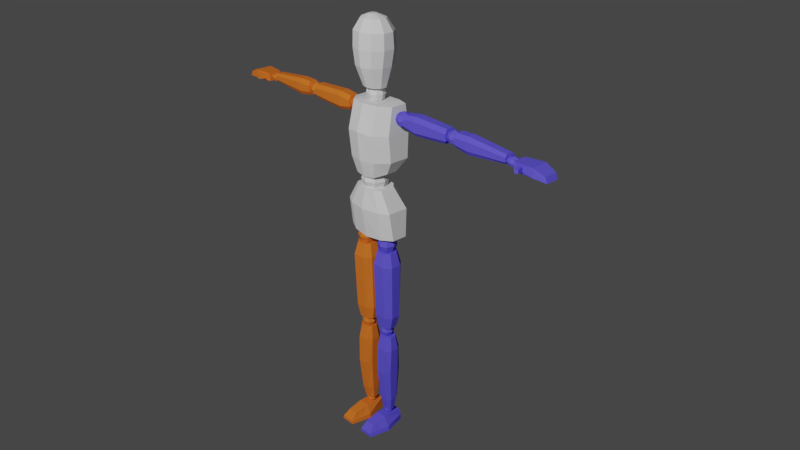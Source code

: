 # Source: Mannequin.blend  (saved by Blender 2.79.0; exported with 4.5.12 LTS)
import bpy
from mathutils import Matrix  # noqa: F401  (used for matrix-valued properties, if any)

bpy.ops.wm.read_factory_settings(use_empty=True)
scene = bpy.context.scene
scene.name = 'Scene'

# ---- collections
col_collection_1 = bpy.data.collections.new('Collection 1'); scene.collection.children.link(col_collection_1)

# ---- materials (node trees are filled in below, after node groups)
mat_bodymain = bpy.data.materials.new('BodyMain')
mat_bodymain.alpha_threshold = 0.0
mat_bodymain.roughness = 0.5
mat_bodyleft = bpy.data.materials.new('BodyLeft')
mat_bodyleft.alpha_threshold = 0.0
mat_bodyleft.roughness = 0.5
mat_bodyleft.line_color = (0.0, 0.0, 0.0, 1.0)
mat_bodyright = bpy.data.materials.new('BodyRight')
mat_bodyright.alpha_threshold = 0.0
mat_bodyright.roughness = 0.5

# ---- material node trees
mat_bodymain.use_nodes = True; mat_bodymain.node_tree.nodes.clear()
_N = mat_bodymain.node_tree.nodes; _L = mat_bodymain.node_tree.links
n0 = _N.new('ShaderNodeOutputMaterial'); n0.name = 'Material Output'; n0.location = (300, 300)
n1 = _N.new('ShaderNodeBsdfDiffuse'); n1.name = 'Diffuse BSDF'; n1.location = (10, 300)
_L.new(n1.outputs[0], n0.inputs[0])
n0.is_active_output = True
mat_bodyleft.use_nodes = True; mat_bodyleft.node_tree.nodes.clear()
_N = mat_bodyleft.node_tree.nodes; _L = mat_bodyleft.node_tree.links
n0 = _N.new('ShaderNodeOutputMaterial'); n0.name = 'Material Output'; n0.location = (300, 300)
n1 = _N.new('ShaderNodeBsdfDiffuse'); n1.name = 'Diffuse BSDF'; n1.location = (10, 300)
n1.inputs[0].default_value = (0.1187, 0.09496, 0.8, 1.0)
_L.new(n1.outputs[0], n0.inputs[0])
n0.is_active_output = True
mat_bodyright.use_nodes = True; mat_bodyright.node_tree.nodes.clear()
_N = mat_bodyright.node_tree.nodes; _L = mat_bodyright.node_tree.links
n0 = _N.new('ShaderNodeOutputMaterial'); n0.name = 'Material Output'; n0.location = (300, 300)
n1 = _N.new('ShaderNodeBsdfDiffuse'); n1.name = 'Diffuse BSDF'; n1.location = (10, 300)
n1.inputs[0].default_value = (0.8, 0.1798, 0.02468, 1.0)
_L.new(n1.outputs[0], n0.inputs[0])
n0.is_active_output = True

# ---- world
world_world = bpy.data.worlds.new('World'); scene.world = world_world
world_world.color = (0.05088, 0.05088, 0.05088)
world_world.use_sun_shadow = False
world_world.sun_shadow_jitter_overblur = 0.0
world_world.cycles.sampling_method = 'MANUAL'

# ---- cameras
cam_camera = bpy.data.cameras.new('Camera')
cam_camera.clip_end = 100.0
cam_camera.lens = 35.0
cam_camera.sensor_width = 32.0
cam_camera.sensor_height = 18.0
cam_camera.ortho_scale = 7.314
cam_camera.dof.focus_distance = 0.0

# ---- lights
light_lamp = bpy.data.lights.new('Lamp', 'POINT')
light_lamp.transmission_factor = 0.0
light_lamp.cutoff_distance = 30.0
light_lamp.energy = 2000.0
light_lamp.shadow_buffer_clip_start = 1.001
light_lamp.shadow_soft_size = 0.1
light_lamp.shadow_maximum_resolution = 0.006
light_lamp.use_absolute_resolution = True

# ---- meshes
me_cube = bpy.data.meshes.new('Cube')
me_cube.from_pydata([(0.4354, 0.1684, 6.583), (0.4354, -0.08748, 6.583), (0.558, 0.3236, 8.076), (0.558, -0.0512, 8.076), (0.5804, 0.3608, 6.876), (0.5804, -0.1133, 6.876), (0.2511, 0.2302, 6.502), (0.2511, -0.3108, 6.502), (0.3476, 0.3476, 8.104), (0.3476, -0.2887, 8.104), (0.3476, -0.38, 6.876), (0.3476, 0.4459, 6.876), (0.5804, 0.3848, 7.477), (0.5804, -0.1683, 7.477), (0.3476, 0.4515, 7.488), (0.3476, -0.447, 7.488), (0.4247, -0.3528, 5.755), (0.4407, 0.4323, 5.755), (0.4018, -0.268, 5.077), (0.2283, -0.3061, 6.216), (0.4315, 0.3552, 5.07), (0.2283, 0.2823, 6.216), (0.6653, -0.1289, 5.102), (0.6653, 0.2344, 5.1), (0.3751, 0.1473, 6.216), (0.3751, -0.2042, 6.216), (0.6444, 0.2735, 5.755), (0.6444, -0.2205, 5.755), (0.866, 0.06319, 7.654), (0.8357, 0.04834, 7.97), (0.866, 0.2751, 7.654), (0.8357, 0.2302, 7.97), (1.948, 0.06837, 7.651), (1.997, 0.05438, 7.973), (1.948, 0.268, 7.651), (1.997, 0.2257, 7.973), (0.8307, -0.00353, 7.735), (0.8307, -0.01591, 7.881), (0.8307, 0.3048, 7.88), (0.8307, 0.3195, 7.735), (2.01, 0.296, 7.88), (2.01, 0.3098, 7.735), (2.01, -0.006163, 7.881), (2.01, 0.005503, 7.735), (1.156, 0.2857, 7.599), (1.147, 0.2369, 8.013), (1.156, 0.0554, 7.599), (1.147, 0.03926, 8.013), (1.147, -0.01712, 7.681), (1.147, -0.03058, 7.922), (1.147, 0.334, 7.681), (1.147, 0.3181, 7.922), (2.24, 0.07031, 7.654), (2.26, 0.05664, 7.97), (2.24, 0.2653, 7.654), (2.26, 0.224, 7.97), (3.46, 0.07866, 7.686), (3.488, 0.06637, 7.889), (3.46, 0.2539, 7.686), (3.488, 0.2168, 7.889), (2.222, 0.008888, 7.735), (2.222, -0.00251, 7.881), (2.222, 0.2927, 7.88), (2.222, 0.3062, 7.735), (3.503, 0.2785, 7.83), (3.503, 0.2907, 7.739), (3.503, 0.01322, 7.83), (3.503, 0.02346, 7.739), (2.575, 0.2751, 7.599), (2.565, 0.2302, 7.98), (2.575, 0.06319, 7.599), (2.565, 0.04834, 7.98), (2.565, -0.00353, 7.695), (2.565, -0.01591, 7.89), (2.565, 0.3195, 7.695), (2.565, 0.3048, 7.889), (3.809, -0.003715, 7.703), (3.809, -0.002925, 7.8), (3.721, 0.3046, 7.658), (3.721, 0.3046, 7.844), (4.486, -0.0001202, 7.635), (4.433, -0.0001202, 7.752), (4.486, 0.3046, 7.635), (4.433, 0.3046, 7.752), (4.205, 0.3515, 7.666), (4.171, 0.3515, 7.859), (3.96, -0.04333, 7.71), (3.953, -0.04409, 7.814), (3.721, -0.0001202, 7.658), (3.721, -0.0001202, 7.844), (4.171, -0.04699, 7.859), (4.205, -0.04699, 7.666), (3.896, -0.1967, 7.717), (3.896, -0.1961, 7.789), (3.967, -0.1833, 7.799), (3.971, -0.181, 7.722), (0.2083, -0.1754, 2.767), (0.2192, -0.1962, 4.733), (0.2083, 0.1754, 2.767), (0.2192, 0.1962, 4.733), (0.407, -0.1754, 2.767), (0.4241, -0.1962, 4.72), (0.407, 0.1754, 2.767), (0.4241, 0.1962, 4.72), (0.09872, 0.08107, 2.767), (0.09872, -0.08034, 2.767), (0.1248, -0.08989, 4.733), (0.1248, 0.09062, 4.733), (0.5068, -0.08034, 2.767), (0.5068, 0.08107, 2.767), (0.5249, 0.09062, 4.72), (0.5249, -0.08989, 4.72), (0.1741, -0.2242, 3.089), (0.182, -0.2683, 4.418), (0.182, 0.2683, 4.418), (0.1741, 0.2408, 3.089), (0.4744, 0.2683, 4.401), (0.4553, 0.2408, 3.08), (0.4744, -0.2683, 4.401), (0.4553, -0.2242, 3.08), (0.6104, 0.1238, 4.401), (0.5873, 0.1141, 3.08), (0.6104, -0.1231, 4.401), (0.5873, -0.09976, 3.08), (0.05298, -0.1231, 4.418), (0.03844, -0.09976, 3.089), (0.05298, 0.1238, 4.418), (0.03844, 0.1141, 3.089), (0.2498, -0.07718, 0.4228), (0.2281, -0.1491, 2.529), (0.2498, 0.1291, 0.4228), (0.2281, 0.1492, 2.529), (0.3733, -0.07718, 0.4118), (0.4116, -0.1491, 2.515), (0.3733, 0.1291, 0.4118), (0.4116, 0.1492, 2.515), (0.1687, 0.07367, 0.4301), (0.1687, -0.02126, 0.4301), (0.1435, -0.0683, 2.529), (0.1435, 0.06895, 2.529), (0.4354, -0.02126, 0.4063), (0.4354, 0.07367, 0.4063), (0.5019, 0.06895, 2.515), (0.5019, -0.0683, 2.515), (0.2282, -0.1525, 0.7516), (0.2102, -0.2123, 2.189), (0.2102, 0.2296, 2.189), (0.2282, 0.2068, 0.7516), (0.438, 0.2296, 2.17), (0.4037, 0.2068, 0.7422), (0.438, -0.2123, 2.17), (0.4037, -0.1525, 0.7422), (0.544, 0.1106, 2.17), (0.4862, 0.109, 0.7422), (0.544, -0.0927, 2.17), (0.4862, -0.05632, 0.7422), (0.1097, -0.0927, 2.189), (0.1434, -0.05632, 0.7516), (0.1097, 0.1106, 2.189), (0.1434, 0.109, 0.7516), (0.2183, -0.2347, 1.545), (0.2183, 0.2567, 1.545), (0.4227, 0.2567, 1.531), (0.4227, -0.2347, 1.531), (0.5181, 0.1238, 1.531), (0.5181, -0.1023, 1.531), (0.1248, -0.1023, 1.545), (0.1248, 0.1238, 1.545), (0.1569, -0.7373, 0.005006), (0.186, -0.5861, 0.2222), (0.1737, 0.257, 0.005006), (0.186, 0.257, 0.2798), (0.5007, -0.7373, 0.005006), (0.4393, -0.5861, 0.2222), (0.4887, 0.257, 0.005006), (0.4393, 0.257, 0.2798), (0.1674, -0.7373, 0.08482), (0.1833, 0.257, 0.1424), (0.4818, 0.257, 0.1424), (0.4795, -0.7373, 0.08482), (0.04336, -0.2444, 0.005006), (0.186, -0.2269, 0.3055), (0.6179, -0.2444, 0.005006), (0.4393, -0.2269, 0.3055), (0.5938, -0.2444, 0.1134), (0.06085, -0.2444, 0.1134), (2.029, 0.05538, 7.73), (2.029, 0.05538, 7.908), (2.029, 0.233, 7.73), (2.029, 0.233, 7.908), (2.207, 0.05538, 7.73), (2.207, 0.05538, 7.908), (2.207, 0.233, 7.73), (2.207, 0.233, 7.908), (2.009, 0.1442, 7.71), (2.009, 0.03542, 7.819), (2.009, 0.1442, 7.928), (2.009, 0.253, 7.819), (2.118, 0.253, 7.71), (2.118, 0.253, 7.928), (2.227, 0.253, 7.819), (2.227, 0.1442, 7.71), (2.227, 0.1442, 7.928), (2.227, 0.03542, 7.819), (2.118, 0.03542, 7.71), (2.118, 0.03542, 7.928), (2.118, 0.1442, 7.973), (2.118, 0.1442, 7.665), (2.118, -0.00965, 7.819), (2.272, 0.1442, 7.819), (2.118, 0.2981, 7.819), (1.964, 0.1442, 7.819), (3.518, 0.07103, 7.697), (3.518, 0.07103, 7.817), (3.518, 0.2174, 7.697), (3.518, 0.2174, 7.817), (3.7, 0.07103, 7.697), (3.7, 0.07103, 7.817), (3.7, 0.2174, 7.697), (3.7, 0.2174, 7.817), (3.497, 0.1442, 7.683), (3.497, 0.05458, 7.757), (3.497, 0.1442, 7.83), (3.497, 0.2338, 7.757), (3.609, 0.2338, 7.683), (3.609, 0.2338, 7.83), (3.721, 0.2338, 7.757), (3.721, 0.1442, 7.683), (3.721, 0.1442, 7.83), (3.721, 0.05458, 7.757), (3.609, 0.05458, 7.683), (3.609, 0.05458, 7.83), (3.609, 0.1442, 7.861), (3.609, 0.1442, 7.653), (3.609, 0.01746, 7.757), (3.767, 0.1442, 7.757), (3.609, 0.271, 7.757), (3.451, 0.1442, 7.757), (0.601, 0.04198, 7.714), (0.601, 0.04198, 7.918), (0.601, 0.2464, 7.714), (0.601, 0.2464, 7.918), (0.8054, 0.04198, 7.714), (0.8054, 0.04198, 7.918), (0.8054, 0.2464, 7.714), (0.8054, 0.2464, 7.918), (0.578, 0.1442, 7.691), (0.578, 0.01901, 7.816), (0.578, 0.1442, 7.941), (0.578, 0.2694, 7.816), (0.7032, 0.2694, 7.691), (0.7032, 0.2694, 7.941), (0.8284, 0.2694, 7.816), (0.8284, 0.1442, 7.691), (0.8284, 0.1442, 7.941), (0.8284, 0.01901, 7.816), (0.7032, 0.01901, 7.691), (0.7032, 0.01901, 7.941), (0.7032, 0.1442, 7.993), (0.7032, 0.1442, 7.639), (0.7032, -0.03285, 7.816), (0.8803, 0.1442, 7.816), (0.7032, 0.3213, 7.816), (0.5261, 0.1442, 7.816), (0.1922, -0.12, 4.754), (0.1922, -0.12, 5.01), (0.1922, 0.1355, 4.754), (0.1922, 0.1355, 5.01), (0.4476, -0.12, 4.754), (0.4476, -0.12, 5.01), (0.4476, 0.1355, 4.754), (0.4476, 0.1355, 5.01), (0.1635, 0.007744, 4.726), (0.1635, -0.1487, 4.882), (0.1635, 0.007744, 5.039), (0.1635, 0.1642, 4.882), (0.3199, 0.1642, 4.726), (0.3199, 0.1642, 5.039), (0.4763, 0.1642, 4.882), (0.4763, 0.007744, 4.726), (0.4763, 0.007744, 5.039), (0.4763, -0.1487, 4.882), (0.3199, -0.1487, 4.726), (0.3199, -0.1487, 5.039), (0.3199, 0.007744, 5.103), (0.3199, 0.007744, 4.661), (0.3199, -0.2135, 4.882), (0.5411, 0.007744, 4.882), (0.3199, 0.229, 4.882), (0.09869, 0.007744, 4.882), (0.2072, -0.09877, 2.543), (0.2072, -0.09877, 2.735), (0.2072, 0.09353, 2.543), (0.2072, 0.09353, 2.735), (0.3995, -0.09877, 2.543), (0.3995, -0.09877, 2.735), (0.3995, 0.09353, 2.543), (0.3995, 0.09353, 2.735), (0.1856, -0.002621, 2.521), (0.1856, -0.1204, 2.639), (0.1856, -0.002621, 2.757), (0.1856, 0.1151, 2.639), (0.3033, 0.1151, 2.521), (0.3033, 0.1151, 2.757), (0.4211, 0.1151, 2.639), (0.4211, -0.002621, 2.521), (0.4211, -0.002621, 2.757), (0.4211, -0.1204, 2.639), (0.3033, -0.1204, 2.521), (0.3033, -0.1204, 2.757), (0.3033, -0.002621, 2.806), (0.3033, -0.002621, 2.472), (0.3033, -0.1692, 2.639), (0.4699, -0.002621, 2.639), (0.3033, 0.1639, 2.639), (0.1368, -0.002621, 2.639), (0.2376, -0.0354, 0.2867), (0.2376, -0.0354, 0.4181), (0.2376, 0.09607, 0.2867), (0.2376, 0.09607, 0.4181), (0.3691, -0.0354, 0.2867), (0.3691, -0.0354, 0.4181), (0.3691, 0.09607, 0.2867), (0.3691, 0.09607, 0.4181), (0.2228, 0.03034, 0.2719), (0.2228, -0.05017, 0.3524), (0.2228, 0.03034, 0.4329), (0.2228, 0.1108, 0.3524), (0.3033, 0.1108, 0.2719), (0.3033, 0.1108, 0.4329), (0.3838, 0.1108, 0.3524), (0.3838, 0.03034, 0.2719), (0.3838, 0.03034, 0.4329), (0.3838, -0.05017, 0.3524), (0.3033, -0.05017, 0.2719), (0.3033, -0.05017, 0.4329), (0.3033, 0.03034, 0.4663), (0.3033, 0.03034, 0.2386), (0.3033, -0.08352, 0.3524), (0.4172, 0.03034, 0.3524), (0.3033, 0.1442, 0.3524), (0.1895, 0.03034, 0.3524), (0.1644, 0.01845, 8.392), (0.1644, 0.01845, 8.106), (0.1644, 0.1507, 8.249), (0.1772, -0.2049, 6.177), (0.1772, -0.2049, 6.532), (0.1772, 0.1496, 6.177), (0.1772, 0.1496, 6.532), (0.1433, 0.1265, 8.366), (0.1433, 0.1265, 8.132), (0.1433, -0.08956, 8.366), (0.2171, 0.1894, 6.355), (0.2171, -0.02766, 6.137), (0.2171, -0.02766, 6.572), (0.2171, -0.2447, 6.355), (0.307, -0.02766, 6.355), (0.1433, -0.08956, 8.132), (0.1644, -0.1138, 8.249), (0.212, 0.01845, 8.249), (0.1601, -0.1897, 8.399), (0.259, -0.07637, 8.399), (0.259, 0.06377, 8.399), (0.1601, 0.1771, 8.399), (0.2447, -0.3217, 8.846), (0.3705, -0.1274, 8.846), (0.3705, 0.1128, 8.846), (0.2447, 0.3072, 8.846), (0.2775, -0.3474, 9.215), (0.4258, -0.1327, 9.215), (0.4258, 0.1327, 9.215), (0.2775, 0.3474, 9.215), (0.2775, -0.3327, 9.56), (0.4258, -0.1364, 9.56), (0.4258, 0.1062, 9.56), (0.2775, 0.3025, 9.56), (0.1735, -0.2243, 9.808), (0.2787, -0.09813, 9.808), (0.2787, 0.05781, 9.808), (0.1735, 0.184, 9.808), (0.06447, -0.09978, 9.886), (0.08791, -0.06069, 9.886), (0.08791, -0.01238, 9.886), (0.06447, 0.0267, 9.886), (0.1001, -0.4908, 0.005006), (0.4393, -0.4065, 0.2639), (0.5367, -0.4908, 0.09909), (0.186, -0.4065, 0.2639), (0.5593, -0.4908, 0.005006), (0.1141, -0.4908, 0.09909), (-0.4354, 0.1684, 6.583), (-0.4354, -0.08748, 6.583), (-0.558, 0.3236, 8.076), (-0.558, -0.0512, 8.076), (0.0, 0.2387, 6.485), (0.0, -0.3527, 6.485), (0.0, 0.3527, 8.101), (0.0, -0.3527, 8.101), (-0.5804, 0.3608, 6.876), (-0.5804, -0.1133, 6.876), (0.0, 0.4624, 6.876), (0.0, -0.4624, 6.876), (-0.2511, 0.2302, 6.502), (-0.2511, -0.3108, 6.502), (-0.3476, 0.3476, 8.104), (-0.3476, -0.2887, 8.104), (-0.3476, -0.38, 6.876), (-0.3476, 0.4459, 6.876), (-0.5804, 0.3848, 7.477), (-0.5804, -0.1683, 7.477), (0.0, 0.4838, 7.521), (0.0, -0.5201, 7.521), (-0.3476, 0.4515, 7.488), (-0.3476, -0.447, 7.488), (0.0, 0.4783, 5.755), (0.0, -0.4389, 5.755), (-0.4247, -0.3528, 5.755), (-0.4407, 0.4323, 5.755), (-0.4018, -0.268, 5.077), (-0.2283, -0.3061, 6.216), (-0.4315, 0.3552, 5.07), (-0.2283, 0.2823, 6.216), (0.0, 0.3944, 5.058), (0.0, 0.312, 6.216), (0.0, -0.3232, 5.054), (0.0, -0.3407, 6.216), (-0.6653, -0.1289, 5.102), (-0.6653, 0.2344, 5.1), (-0.3751, 0.1473, 6.216), (-0.3751, -0.2042, 6.216), (-0.6444, 0.2735, 5.755), (-0.6444, -0.2205, 5.755), (0.0, 0.1473, 6.216), (0.0, -0.2042, 6.216), (0.0, 0.2344, 4.977), (0.0, -0.1607, 4.977), (-0.866, 0.06319, 7.654), (-0.8357, 0.04834, 7.97), (-0.866, 0.2751, 7.654), (-0.8357, 0.2302, 7.97), (-1.948, 0.06837, 7.651), (-1.997, 0.05438, 7.973), (-1.948, 0.268, 7.651), (-1.997, 0.2257, 7.973), (-0.8307, -0.00353, 7.735), (-0.8307, -0.01591, 7.881), (-0.8307, 0.3048, 7.88), (-0.8307, 0.3195, 7.735), (-2.01, 0.296, 7.88), (-2.01, 0.3098, 7.735), (-2.01, -0.006163, 7.881), (-2.01, 0.005503, 7.735), (-1.156, 0.2857, 7.599), (-1.147, 0.2369, 8.013), (-1.156, 0.0554, 7.599), (-1.147, 0.03926, 8.013), (-1.147, -0.01712, 7.681), (-1.147, -0.03058, 7.922), (-1.147, 0.334, 7.681), (-1.147, 0.3181, 7.922), (-2.24, 0.07031, 7.654), (-2.26, 0.05664, 7.97), (-2.24, 0.2653, 7.654), (-2.26, 0.224, 7.97), (-3.46, 0.07866, 7.686), (-3.488, 0.06637, 7.889), (-3.46, 0.2539, 7.686), (-3.488, 0.2168, 7.889), (-2.222, 0.008888, 7.735), (-2.222, -0.00251, 7.881), (-2.222, 0.2927, 7.88), (-2.222, 0.3062, 7.735), (-3.503, 0.2785, 7.83), (-3.503, 0.2907, 7.739), (-3.503, 0.01322, 7.83), (-3.503, 0.02346, 7.739), (-2.575, 0.2751, 7.599), (-2.565, 0.2302, 7.98), (-2.575, 0.06319, 7.599), (-2.565, 0.04834, 7.98), (-2.565, -0.00353, 7.695), (-2.565, -0.01591, 7.89), (-2.565, 0.3195, 7.695), (-2.565, 0.3048, 7.889), (-3.809, -0.003715, 7.703), (-3.809, -0.002925, 7.8), (-3.721, 0.3046, 7.658), (-3.721, 0.3046, 7.844), (-4.486, -0.0001202, 7.635), (-4.433, -0.0001202, 7.752), (-4.486, 0.3046, 7.635), (-4.433, 0.3046, 7.752), (-4.205, 0.3515, 7.666), (-4.171, 0.3515, 7.859), (-3.96, -0.04333, 7.71), (-3.953, -0.04409, 7.814), (-3.721, -0.0001202, 7.658), (-3.721, -0.0001202, 7.844), (-4.171, -0.04699, 7.859), (-4.205, -0.04699, 7.666), (-3.896, -0.1967, 7.717), (-3.896, -0.1961, 7.789), (-3.967, -0.1833, 7.799), (-3.971, -0.181, 7.722), (-0.2083, -0.1754, 2.767), (-0.2192, -0.1962, 4.733), (-0.2083, 0.1754, 2.767), (-0.2192, 0.1962, 4.733), (-0.407, -0.1754, 2.767), (-0.4241, -0.1962, 4.72), (-0.407, 0.1754, 2.767), (-0.4241, 0.1962, 4.72), (-0.09872, 0.08107, 2.767), (-0.09872, -0.08034, 2.767), (-0.1248, -0.08989, 4.733), (-0.1248, 0.09062, 4.733), (-0.5068, -0.08034, 2.767), (-0.5068, 0.08107, 2.767), (-0.5249, 0.09062, 4.72), (-0.5249, -0.08989, 4.72), (-0.1741, -0.2242, 3.089), (-0.182, -0.2683, 4.418), (-0.182, 0.2683, 4.418), (-0.1741, 0.2408, 3.089), (-0.4744, 0.2683, 4.401), (-0.4553, 0.2408, 3.08), (-0.4744, -0.2683, 4.401), (-0.4553, -0.2242, 3.08), (-0.6104, 0.1238, 4.401), (-0.5873, 0.1141, 3.08), (-0.6104, -0.1231, 4.401), (-0.5873, -0.09976, 3.08), (-0.05298, -0.1231, 4.418), (-0.03844, -0.09976, 3.089), (-0.05298, 0.1238, 4.418), (-0.03844, 0.1141, 3.089), (-0.2498, -0.07718, 0.4228), (-0.2281, -0.1491, 2.529), (-0.2498, 0.1291, 0.4228), (-0.2281, 0.1492, 2.529), (-0.3733, -0.07718, 0.4118), (-0.4116, -0.1491, 2.515), (-0.3733, 0.1291, 0.4118), (-0.4116, 0.1492, 2.515), (-0.1687, 0.07367, 0.4301), (-0.1687, -0.02126, 0.4301), (-0.1435, -0.0683, 2.529), (-0.1435, 0.06895, 2.529), (-0.4354, -0.02126, 0.4063), (-0.4354, 0.07367, 0.4063), (-0.5019, 0.06895, 2.515), (-0.5019, -0.0683, 2.515), (-0.2282, -0.1525, 0.7516), (-0.2102, -0.2123, 2.189), (-0.2102, 0.2296, 2.189), (-0.2282, 0.2068, 0.7516), (-0.438, 0.2296, 2.17), (-0.4037, 0.2068, 0.7422), (-0.438, -0.2123, 2.17), (-0.4037, -0.1525, 0.7422), (-0.544, 0.1106, 2.17), (-0.4862, 0.109, 0.7422), (-0.544, -0.0927, 2.17), (-0.4862, -0.05632, 0.7422), (-0.1097, -0.0927, 2.189), (-0.1434, -0.05632, 0.7516), (-0.1097, 0.1106, 2.189), (-0.1434, 0.109, 0.7516), (-0.2183, -0.2347, 1.545), (-0.2183, 0.2567, 1.545), (-0.4227, 0.2567, 1.531), (-0.4227, -0.2347, 1.531), (-0.5181, 0.1238, 1.531), (-0.5181, -0.1023, 1.531), (-0.1248, -0.1023, 1.545), (-0.1248, 0.1238, 1.545), (-0.1569, -0.7373, 0.005006), (-0.186, -0.5861, 0.2222), (-0.1737, 0.257, 0.005006), (-0.186, 0.257, 0.2798), (-0.5007, -0.7373, 0.005006), (-0.4393, -0.5861, 0.2222), (-0.4887, 0.257, 0.005006), (-0.4393, 0.257, 0.2798), (-0.1674, -0.7373, 0.08482), (-0.1833, 0.257, 0.1424), (-0.4818, 0.257, 0.1424), (-0.4795, -0.7373, 0.08482), (-0.04336, -0.2444, 0.005006), (-0.186, -0.2269, 0.3055), (-0.6179, -0.2444, 0.005006), (-0.4393, -0.2269, 0.3055), (-0.5938, -0.2444, 0.1134), (-0.06085, -0.2444, 0.1134), (-2.029, 0.05538, 7.73), (-2.029, 0.05538, 7.908), (-2.029, 0.233, 7.73), (-2.029, 0.233, 7.908), (-2.207, 0.05538, 7.73), (-2.207, 0.05538, 7.908), (-2.207, 0.233, 7.73), (-2.207, 0.233, 7.908), (-2.009, 0.1442, 7.71), (-2.009, 0.03542, 7.819), (-2.009, 0.1442, 7.928), (-2.009, 0.253, 7.819), (-2.118, 0.253, 7.71), (-2.118, 0.253, 7.928), (-2.227, 0.253, 7.819), (-2.227, 0.1442, 7.71), (-2.227, 0.1442, 7.928), (-2.227, 0.03542, 7.819), (-2.118, 0.03542, 7.71), (-2.118, 0.03542, 7.928), (-2.118, 0.1442, 7.973), (-2.118, 0.1442, 7.665), (-2.118, -0.00965, 7.819), (-2.272, 0.1442, 7.819), (-2.118, 0.2981, 7.819), (-1.964, 0.1442, 7.819), (-3.518, 0.07103, 7.697), (-3.518, 0.07103, 7.817), (-3.518, 0.2174, 7.697), (-3.518, 0.2174, 7.817), (-3.7, 0.07103, 7.697), (-3.7, 0.07103, 7.817), (-3.7, 0.2174, 7.697), (-3.7, 0.2174, 7.817), (-3.497, 0.1442, 7.683), (-3.497, 0.05458, 7.757), (-3.497, 0.1442, 7.83), (-3.497, 0.2338, 7.757), (-3.609, 0.2338, 7.683), (-3.609, 0.2338, 7.83), (-3.721, 0.2338, 7.757), (-3.721, 0.1442, 7.683), (-3.721, 0.1442, 7.83), (-3.721, 0.05458, 7.757), (-3.609, 0.05458, 7.683), (-3.609, 0.05458, 7.83), (-3.609, 0.1442, 7.861), (-3.609, 0.1442, 7.653), (-3.609, 0.01746, 7.757), (-3.767, 0.1442, 7.757), (-3.609, 0.271, 7.757), (-3.451, 0.1442, 7.757), (-0.601, 0.04198, 7.714), (-0.601, 0.04198, 7.918), (-0.601, 0.2464, 7.714), (-0.601, 0.2464, 7.918), (-0.8054, 0.04198, 7.714), (-0.8054, 0.04198, 7.918), (-0.8054, 0.2464, 7.714), (-0.8054, 0.2464, 7.918), (-0.578, 0.1442, 7.691), (-0.578, 0.01901, 7.816), (-0.578, 0.1442, 7.941), (-0.578, 0.2694, 7.816), (-0.7032, 0.2694, 7.691), (-0.7032, 0.2694, 7.941), (-0.8284, 0.2694, 7.816), (-0.8284, 0.1442, 7.691), (-0.8284, 0.1442, 7.941), (-0.8284, 0.01901, 7.816), (-0.7032, 0.01901, 7.691), (-0.7032, 0.01901, 7.941), (-0.7032, 0.1442, 7.993), (-0.7032, 0.1442, 7.639), (-0.7032, -0.03285, 7.816), (-0.8803, 0.1442, 7.816), (-0.7032, 0.3213, 7.816), (-0.5261, 0.1442, 7.816), (-0.1922, -0.12, 4.754), (-0.1922, -0.12, 5.01), (-0.1922, 0.1355, 4.754), (-0.1922, 0.1355, 5.01), (-0.4476, -0.12, 4.754), (-0.4476, -0.12, 5.01), (-0.4476, 0.1355, 4.754), (-0.4476, 0.1355, 5.01), (-0.1635, 0.007744, 4.726), (-0.1635, -0.1487, 4.882), (-0.1635, 0.007744, 5.039), (-0.1635, 0.1642, 4.882), (-0.3199, 0.1642, 4.726), (-0.3199, 0.1642, 5.039), (-0.4763, 0.1642, 4.882), (-0.4763, 0.007744, 4.726), (-0.4763, 0.007744, 5.039), (-0.4763, -0.1487, 4.882), (-0.3199, -0.1487, 4.726), (-0.3199, -0.1487, 5.039), (-0.3199, 0.007744, 5.103), (-0.3199, 0.007744, 4.661), (-0.3199, -0.2135, 4.882), (-0.5411, 0.007744, 4.882), (-0.3199, 0.229, 4.882), (-0.09869, 0.007744, 4.882), (-0.2072, -0.09877, 2.543), (-0.2072, -0.09877, 2.735), (-0.2072, 0.09353, 2.543), (-0.2072, 0.09353, 2.735), (-0.3995, -0.09877, 2.543), (-0.3995, -0.09877, 2.735), (-0.3995, 0.09353, 2.543), (-0.3995, 0.09353, 2.735), (-0.1856, -0.002621, 2.521), (-0.1856, -0.1204, 2.639), (-0.1856, -0.002621, 2.757), (-0.1856, 0.1151, 2.639), (-0.3033, 0.1151, 2.521), (-0.3033, 0.1151, 2.757), (-0.4211, 0.1151, 2.639), (-0.4211, -0.002621, 2.521), (-0.4211, -0.002621, 2.757), (-0.4211, -0.1204, 2.639), (-0.3033, -0.1204, 2.521), (-0.3033, -0.1204, 2.757), (-0.3033, -0.002621, 2.806), (-0.3033, -0.002621, 2.472), (-0.3033, -0.1692, 2.639), (-0.4699, -0.002621, 2.639), (-0.3033, 0.1639, 2.639), (-0.1368, -0.002621, 2.639), (-0.2376, -0.0354, 0.2867), (-0.2376, -0.0354, 0.4181), (-0.2376, 0.09607, 0.2867), (-0.2376, 0.09607, 0.4181), (-0.3691, -0.0354, 0.2867), (-0.3691, -0.0354, 0.4181), (-0.3691, 0.09607, 0.2867), (-0.3691, 0.09607, 0.4181), (-0.2228, 0.03034, 0.2719), (-0.2228, -0.05017, 0.3524), (-0.2228, 0.03034, 0.4329), (-0.2228, 0.1108, 0.3524), (-0.3033, 0.1108, 0.2719), (-0.3033, 0.1108, 0.4329), (-0.3838, 0.1108, 0.3524), (-0.3838, 0.03034, 0.2719), (-0.3838, 0.03034, 0.4329), (-0.3838, -0.05017, 0.3524), (-0.3033, -0.05017, 0.2719), (-0.3033, -0.05017, 0.4329), (-0.3033, 0.03034, 0.4663), (-0.3033, 0.03034, 0.2386), (-0.3033, -0.08352, 0.3524), (-0.4172, 0.03034, 0.3524), (-0.3033, 0.1442, 0.3524), (-0.1895, 0.03034, 0.3524), (-0.1644, 0.01845, 8.392), (-0.1644, 0.01845, 8.106), (-0.1644, 0.1507, 8.249), (0.0, 0.1507, 8.392), (-0.1772, -0.2049, 6.177), (-0.1772, -0.2049, 6.532), (-0.1772, 0.1496, 6.177), (-0.1772, 0.1496, 6.532), (0.0, 0.1507, 8.106), (-0.1433, 0.1265, 8.366), (-0.1433, 0.1265, 8.132), (-0.1433, -0.08956, 8.366), (0.0, 0.1894, 6.137), (0.0, 0.1894, 6.572), (-0.2171, 0.1894, 6.355), (-0.2171, -0.02766, 6.137), (-0.2171, -0.02766, 6.572), (-0.2171, -0.2447, 6.355), (0.0, -0.2447, 6.137), (0.0, -0.2447, 6.572), (0.0, -0.02766, 6.662), (0.0, -0.02766, 6.048), (0.0, -0.3347, 6.355), (-0.307, -0.02766, 6.355), (0.0, 0.2793, 6.355), (-0.1433, -0.08956, 8.132), (-0.1644, -0.1138, 8.249), (0.0, -0.1138, 8.106), (0.0, -0.1138, 8.392), (0.0, 0.01845, 8.452), (0.0, 0.01845, 8.047), (0.0, -0.1686, 8.249), (-0.212, 0.01845, 8.249), (0.0, 0.2055, 8.249), (0.0, 0.2204, 8.399), (0.0, -0.233, 8.399), (-0.1601, -0.1897, 8.399), (-0.259, -0.07637, 8.399), (-0.259, 0.06377, 8.399), (-0.1601, 0.1771, 8.399), (0.0, 0.3814, 8.846), (0.0, -0.3959, 8.846), (-0.2447, -0.3217, 8.846), (-0.3705, -0.1274, 8.846), (-0.3705, 0.1128, 8.846), (-0.2447, 0.3072, 8.846), (0.0, 0.4295, 9.215), (0.0, -0.4295, 9.215), (-0.2775, -0.3474, 9.215), (-0.4258, -0.1327, 9.215), (-0.4258, 0.1327, 9.215), (-0.2775, 0.3474, 9.215), (0.0, 0.3774, 9.56), (0.0, -0.4077, 9.56), (-0.2775, -0.3327, 9.56), (-0.4258, -0.1364, 9.56), (-0.4258, 0.1062, 9.56), (-0.2775, 0.3025, 9.56), (0.0, 0.2322, 9.808), (0.0, -0.2725, 9.808), (-0.1735, -0.2243, 9.808), (-0.2787, -0.09813, 9.808), (-0.2787, 0.05781, 9.808), (-0.1735, 0.184, 9.808), (0.0, 0.05, 9.886), (0.0, -0.1231, 9.886), (-0.06447, -0.09978, 9.886), (-0.08791, -0.06069, 9.886), (-0.08791, -0.01238, 9.886), (-0.06447, 0.0267, 9.886), (-0.1001, -0.4908, 0.005006), (-0.4393, -0.4065, 0.2639), (-0.5367, -0.4908, 0.09909), (-0.186, -0.4065, 0.2639), (-0.5593, -0.4908, 0.005006), (-0.1141, -0.4908, 0.09909)], [], [(12, 2, 3, 13), (11, 6, 394, 400), (15, 9, 397, 411), (8, 396, 397, 9), (6, 7, 395, 394), (7, 10, 401, 395), (14, 11, 400, 410), (0, 4, 5, 1), (12, 4, 11, 14), (1, 5, 10, 7), (0, 1, 7, 6), (2, 8, 9, 3), (13, 3, 9, 15), (4, 0, 6, 11), (5, 13, 15, 10), (2, 12, 14, 8), (8, 14, 410, 396), (10, 15, 411, 401), (4, 12, 13, 5), (21, 423, 432, 24), (414, 423, 21, 17), (27, 25, 19, 16), (422, 414, 17, 20), (435, 22, 18), (22, 27, 16, 18), (25, 433, 425, 19), (24, 432, 433, 25), (16, 19, 425, 415), (18, 16, 415, 424), (20, 17, 26, 23), (23, 26, 27, 22), (422, 20, 434), (434, 23, 22, 435), (17, 21, 24, 26), (26, 24, 25, 27), (37, 29, 31, 38), (51, 45, 35, 40), (40, 35, 33, 42), (49, 47, 29, 37), (44, 34, 32, 46), (45, 31, 29, 47), (46, 48, 36, 28), (48, 49, 37, 36), (34, 41, 43, 32), (41, 40, 42, 43), (44, 50, 41, 34), (50, 51, 40, 41), (28, 36, 39, 30), (36, 37, 38, 39), (39, 38, 51, 50), (30, 39, 50, 44), (43, 42, 49, 48), (32, 43, 48, 46), (35, 45, 47, 33), (30, 44, 46, 28), (42, 33, 47, 49), (38, 31, 45, 51), (61, 53, 55, 62), (75, 69, 59, 64), (64, 59, 57, 66), (73, 71, 53, 61), (68, 58, 56, 70), (69, 55, 53, 71), (70, 72, 60, 52), (72, 73, 61, 60), (58, 65, 67, 56), (65, 64, 66, 67), (68, 74, 65, 58), (74, 75, 64, 65), (52, 60, 63, 54), (60, 61, 62, 63), (63, 62, 75, 74), (54, 63, 74, 68), (67, 66, 73, 72), (56, 67, 72, 70), (59, 69, 71, 57), (54, 68, 70, 52), (66, 57, 71, 73), (62, 55, 69, 75), (88, 89, 79, 78), (84, 85, 83, 82), (82, 83, 81, 80), (86, 87, 94, 95), (84, 82, 80, 91), (85, 79, 89, 90), (83, 85, 90, 81), (78, 84, 91, 88), (80, 81, 90, 91), (78, 79, 85, 84), (76, 77, 89, 88), (77, 87, 90, 89), (86, 76, 88, 91), (87, 86, 91, 90), (95, 94, 93, 92), (87, 77, 93, 94), (76, 86, 95, 92), (77, 76, 92, 93), (126, 107, 99, 114), (114, 99, 103, 116), (122, 111, 101, 118), (118, 101, 97, 113), (105, 108, 100, 96), (111, 106, 97, 101), (103, 99, 107, 110), (110, 107, 106, 111), (98, 102, 109, 104), (104, 109, 108, 105), (116, 103, 110, 120), (120, 110, 111, 122), (113, 97, 106, 124), (124, 106, 107, 126), (105, 125, 127, 104), (125, 124, 126, 127), (96, 112, 125, 105), (112, 113, 124, 125), (109, 121, 123, 108), (121, 120, 122, 123), (102, 117, 121, 109), (117, 116, 120, 121), (100, 119, 112, 96), (119, 118, 113, 112), (108, 123, 119, 100), (123, 122, 118, 119), (98, 115, 117, 102), (115, 114, 116, 117), (104, 127, 115, 98), (127, 126, 114, 115), (158, 139, 131, 146), (146, 131, 135, 148), (154, 143, 133, 150), (150, 133, 129, 145), (137, 140, 132, 128), (143, 138, 129, 133), (135, 131, 139, 142), (142, 139, 138, 143), (130, 134, 141, 136), (136, 141, 140, 137), (148, 135, 142, 152), (152, 142, 143, 154), (145, 129, 138, 156), (156, 138, 139, 158), (137, 157, 159, 136), (166, 156, 158, 167), (128, 144, 157, 137), (160, 145, 156, 166), (141, 153, 155, 140), (164, 152, 154, 165), (134, 149, 153, 141), (162, 148, 152, 164), (132, 151, 144, 128), (163, 150, 145, 160), (140, 155, 151, 132), (165, 154, 150, 163), (130, 147, 149, 134), (161, 146, 148, 162), (136, 159, 147, 130), (167, 158, 146, 161), (159, 167, 161, 147), (147, 161, 162, 149), (155, 165, 163, 151), (151, 163, 160, 144), (149, 162, 164, 153), (153, 164, 165, 155), (144, 160, 166, 157), (157, 166, 167, 159), (185, 181, 171, 177), (177, 171, 175, 178), (386, 385, 173, 179), (179, 173, 169, 176), (384, 388, 172, 168), (385, 387, 169, 173), (172, 179, 176, 168), (388, 386, 179, 172), (170, 177, 178, 174), (180, 185, 177, 170), (384, 389, 185, 180), (174, 178, 184, 182), (175, 171, 181, 183), (170, 174, 182, 180), (178, 175, 183, 184), (389, 387, 181, 185), (211, 196, 189, 197), (210, 199, 193, 200), (209, 202, 191, 203), (208, 205, 187, 195), (207, 201, 190, 204), (206, 196, 187, 205), (202, 206, 205, 191), (193, 199, 206, 202), (199, 189, 196, 206), (194, 207, 204, 186), (188, 198, 207, 194), (198, 192, 201, 207), (204, 208, 195, 186), (190, 203, 208, 204), (203, 191, 205, 208), (201, 209, 203, 190), (192, 200, 209, 201), (200, 193, 202, 209), (198, 210, 200, 192), (188, 197, 210, 198), (197, 189, 199, 210), (194, 211, 197, 188), (186, 195, 211, 194), (195, 187, 196, 211), (237, 222, 215, 223), (236, 225, 219, 226), (235, 228, 217, 229), (234, 231, 213, 221), (233, 227, 216, 230), (232, 222, 213, 231), (228, 232, 231, 217), (219, 225, 232, 228), (225, 215, 222, 232), (220, 233, 230, 212), (214, 224, 233, 220), (224, 218, 227, 233), (230, 234, 221, 212), (216, 229, 234, 230), (229, 217, 231, 234), (227, 235, 229, 216), (218, 226, 235, 227), (226, 219, 228, 235), (224, 236, 226, 218), (214, 223, 236, 224), (223, 215, 225, 236), (220, 237, 223, 214), (212, 221, 237, 220), (221, 213, 222, 237), (263, 248, 241, 249), (262, 251, 245, 252), (261, 254, 243, 255), (260, 257, 239, 247), (259, 253, 242, 256), (258, 248, 239, 257), (254, 258, 257, 243), (245, 251, 258, 254), (251, 241, 248, 258), (246, 259, 256, 238), (240, 250, 259, 246), (250, 244, 253, 259), (256, 260, 247, 238), (242, 255, 260, 256), (255, 243, 257, 260), (253, 261, 255, 242), (244, 252, 261, 253), (252, 245, 254, 261), (250, 262, 252, 244), (240, 249, 262, 250), (249, 241, 251, 262), (246, 263, 249, 240), (238, 247, 263, 246), (247, 239, 248, 263), (289, 274, 267, 275), (288, 277, 271, 278), (287, 280, 269, 281), (286, 283, 265, 273), (285, 279, 268, 282), (284, 274, 265, 283), (280, 284, 283, 269), (271, 277, 284, 280), (277, 267, 274, 284), (272, 285, 282, 264), (266, 276, 285, 272), (276, 270, 279, 285), (282, 286, 273, 264), (268, 281, 286, 282), (281, 269, 283, 286), (279, 287, 281, 268), (270, 278, 287, 279), (278, 271, 280, 287), (276, 288, 278, 270), (266, 275, 288, 276), (275, 267, 277, 288), (272, 289, 275, 266), (264, 273, 289, 272), (273, 265, 274, 289), (315, 300, 293, 301), (314, 303, 297, 304), (313, 306, 295, 307), (312, 309, 291, 299), (311, 305, 294, 308), (310, 300, 291, 309), (306, 310, 309, 295), (297, 303, 310, 306), (303, 293, 300, 310), (298, 311, 308, 290), (292, 302, 311, 298), (302, 296, 305, 311), (308, 312, 299, 290), (294, 307, 312, 308), (307, 295, 309, 312), (305, 313, 307, 294), (296, 304, 313, 305), (304, 297, 306, 313), (302, 314, 304, 296), (292, 301, 314, 302), (301, 293, 303, 314), (298, 315, 301, 292), (290, 299, 315, 298), (299, 291, 300, 315), (341, 326, 319, 327), (340, 329, 323, 330), (339, 332, 321, 333), (338, 335, 317, 325), (337, 331, 320, 334), (336, 326, 317, 335), (332, 336, 335, 321), (323, 329, 336, 332), (329, 319, 326, 336), (324, 337, 334, 316), (318, 328, 337, 324), (328, 322, 331, 337), (334, 338, 325, 316), (320, 333, 338, 334), (333, 321, 335, 338), (331, 339, 333, 320), (322, 330, 339, 331), (330, 323, 332, 339), (328, 340, 330, 322), (318, 327, 340, 328), (327, 319, 329, 340), (324, 341, 327, 318), (316, 325, 341, 324), (325, 317, 326, 341), (359, 342, 351, 358), (774, 763, 348, 352), (356, 354, 346, 355), (358, 351, 778, 781), (771, 353, 345, 768), (357, 358, 781, 777), (354, 770, 769, 346), (348, 763, 770, 354), (780, 343, 357, 777), (344, 349, 342, 359), (342, 779, 778, 351), (762, 347, 353, 771), (350, 344, 359, 343), (345, 355, 772, 768), (355, 346, 769, 772), (353, 356, 355, 345), (347, 352, 356, 353), (352, 348, 354, 356), (762, 774, 352, 347), (349, 753, 779, 342), (783, 753, 349, 344), (758, 350, 343, 780), (758, 783, 344, 350), (343, 359, 358, 357), (363, 367, 366, 362), (360, 364, 791, 785), (784, 790, 367, 363), (361, 365, 364, 360), (362, 366, 365, 361), (367, 371, 370, 366), (364, 368, 797, 791), (790, 796, 371, 367), (365, 369, 368, 364), (366, 370, 369, 365), (368, 372, 803, 797), (796, 802, 375, 371), (369, 373, 372, 368), (370, 374, 373, 369), (371, 375, 374, 370), (802, 808, 379, 375), (373, 377, 376, 372), (374, 378, 377, 373), (375, 379, 378, 374), (372, 376, 809, 803), (376, 380, 815, 809), (379, 383, 382, 378), (377, 381, 380, 376), (808, 814, 383, 379), (378, 382, 381, 377), (380, 381, 382, 383, 814, 815), (360, 785, 784, 363, 362, 361), (434, 20, 23), (18, 424, 435), (176, 169, 387, 389), (168, 176, 389, 384), (182, 184, 386, 388), (183, 181, 387, 385), (180, 182, 388, 384), (184, 183, 385, 386), (408, 409, 393, 392), (407, 400, 394, 402), (413, 411, 397, 405), (404, 405, 397, 396), (402, 394, 395, 403), (403, 395, 401, 406), (412, 410, 400, 407), (390, 391, 399, 398), (408, 412, 407, 398), (391, 403, 406, 399), (390, 402, 403, 391), (392, 393, 405, 404), (409, 413, 405, 393), (398, 407, 402, 390), (399, 406, 413, 409), (392, 404, 412, 408), (404, 396, 410, 412), (406, 401, 411, 413), (398, 399, 409, 408), (421, 428, 432, 423), (414, 417, 421, 423), (431, 416, 419, 429), (422, 420, 417, 414), (435, 418, 426), (426, 418, 416, 431), (429, 419, 425, 433), (428, 429, 433, 432), (416, 415, 425, 419), (418, 424, 415, 416), (420, 427, 430, 417), (427, 426, 431, 430), (422, 434, 420), (434, 435, 426, 427), (417, 430, 428, 421), (430, 431, 429, 428), (445, 446, 439, 437), (459, 448, 443, 453), (448, 450, 441, 443), (457, 445, 437, 455), (452, 454, 440, 442), (453, 455, 437, 439), (454, 436, 444, 456), (456, 444, 445, 457), (442, 440, 451, 449), (449, 451, 450, 448), (452, 442, 449, 458), (458, 449, 448, 459), (436, 438, 447, 444), (444, 447, 446, 445), (447, 458, 459, 446), (438, 452, 458, 447), (451, 456, 457, 450), (440, 454, 456, 451), (443, 441, 455, 453), (438, 436, 454, 452), (450, 457, 455, 441), (446, 459, 453, 439), (469, 470, 463, 461), (483, 472, 467, 477), (472, 474, 465, 467), (481, 469, 461, 479), (476, 478, 464, 466), (477, 479, 461, 463), (478, 460, 468, 480), (480, 468, 469, 481), (466, 464, 475, 473), (473, 475, 474, 472), (476, 466, 473, 482), (482, 473, 472, 483), (460, 462, 471, 468), (468, 471, 470, 469), (471, 482, 483, 470), (462, 476, 482, 471), (475, 480, 481, 474), (464, 478, 480, 475), (467, 465, 479, 477), (462, 460, 478, 476), (474, 481, 479, 465), (470, 483, 477, 463), (496, 486, 487, 497), (492, 490, 491, 493), (490, 488, 489, 491), (494, 503, 502, 495), (492, 499, 488, 490), (493, 498, 497, 487), (491, 489, 498, 493), (486, 496, 499, 492), (488, 499, 498, 489), (486, 492, 493, 487), (484, 496, 497, 485), (485, 497, 498, 495), (494, 499, 496, 484), (495, 498, 499, 494), (503, 500, 501, 502), (495, 502, 501, 485), (484, 500, 503, 494), (485, 501, 500, 484), (534, 522, 507, 515), (522, 524, 511, 507), (530, 526, 509, 519), (526, 521, 505, 509), (513, 504, 508, 516), (519, 509, 505, 514), (511, 518, 515, 507), (518, 519, 514, 515), (506, 512, 517, 510), (512, 513, 516, 517), (524, 528, 518, 511), (528, 530, 519, 518), (521, 532, 514, 505), (532, 534, 515, 514), (513, 512, 535, 533), (533, 535, 534, 532), (504, 513, 533, 520), (520, 533, 532, 521), (517, 516, 531, 529), (529, 531, 530, 528), (510, 517, 529, 525), (525, 529, 528, 524), (508, 504, 520, 527), (527, 520, 521, 526), (516, 508, 527, 531), (531, 527, 526, 530), (506, 510, 525, 523), (523, 525, 524, 522), (512, 506, 523, 535), (535, 523, 522, 534), (566, 554, 539, 547), (554, 556, 543, 539), (562, 558, 541, 551), (558, 553, 537, 541), (545, 536, 540, 548), (551, 541, 537, 546), (543, 550, 547, 539), (550, 551, 546, 547), (538, 544, 549, 542), (544, 545, 548, 549), (556, 560, 550, 543), (560, 562, 551, 550), (553, 564, 546, 537), (564, 566, 547, 546), (545, 544, 567, 565), (574, 575, 566, 564), (536, 545, 565, 552), (568, 574, 564, 553), (549, 548, 563, 561), (572, 573, 562, 560), (542, 549, 561, 557), (570, 572, 560, 556), (540, 536, 552, 559), (571, 568, 553, 558), (548, 540, 559, 563), (573, 571, 558, 562), (538, 542, 557, 555), (569, 570, 556, 554), (544, 538, 555, 567), (575, 569, 554, 566), (567, 555, 569, 575), (555, 557, 570, 569), (563, 559, 571, 573), (559, 552, 568, 571), (557, 561, 572, 570), (561, 563, 573, 572), (552, 565, 574, 568), (565, 567, 575, 574), (593, 585, 579, 589), (585, 586, 583, 579), (822, 587, 581, 821), (587, 584, 577, 581), (820, 576, 580, 824), (821, 581, 577, 823), (580, 576, 584, 587), (824, 580, 587, 822), (578, 582, 586, 585), (588, 578, 585, 593), (820, 588, 593, 825), (582, 590, 592, 586), (583, 591, 589, 579), (578, 588, 590, 582), (586, 592, 591, 583), (825, 593, 589, 823), (619, 605, 597, 604), (618, 608, 601, 607), (617, 611, 599, 610), (616, 603, 595, 613), (615, 612, 598, 609), (614, 613, 595, 604), (610, 599, 613, 614), (601, 610, 614, 607), (607, 614, 604, 597), (602, 594, 612, 615), (596, 602, 615, 606), (606, 615, 609, 600), (612, 594, 603, 616), (598, 612, 616, 611), (611, 616, 613, 599), (609, 598, 611, 617), (600, 609, 617, 608), (608, 617, 610, 601), (606, 600, 608, 618), (596, 606, 618, 605), (605, 618, 607, 597), (602, 596, 605, 619), (594, 602, 619, 603), (603, 619, 604, 595), (645, 631, 623, 630), (644, 634, 627, 633), (643, 637, 625, 636), (642, 629, 621, 639), (641, 638, 624, 635), (640, 639, 621, 630), (636, 625, 639, 640), (627, 636, 640, 633), (633, 640, 630, 623), (628, 620, 638, 641), (622, 628, 641, 632), (632, 641, 635, 626), (638, 620, 629, 642), (624, 638, 642, 637), (637, 642, 639, 625), (635, 624, 637, 643), (626, 635, 643, 634), (634, 643, 636, 627), (632, 626, 634, 644), (622, 632, 644, 631), (631, 644, 633, 623), (628, 622, 631, 645), (620, 628, 645, 629), (629, 645, 630, 621), (671, 657, 649, 656), (670, 660, 653, 659), (669, 663, 651, 662), (668, 655, 647, 665), (667, 664, 650, 661), (666, 665, 647, 656), (662, 651, 665, 666), (653, 662, 666, 659), (659, 666, 656, 649), (654, 646, 664, 667), (648, 654, 667, 658), (658, 667, 661, 652), (664, 646, 655, 668), (650, 664, 668, 663), (663, 668, 665, 651), (661, 650, 663, 669), (652, 661, 669, 660), (660, 669, 662, 653), (658, 652, 660, 670), (648, 658, 670, 657), (657, 670, 659, 649), (654, 648, 657, 671), (646, 654, 671, 655), (655, 671, 656, 647), (697, 683, 675, 682), (696, 686, 679, 685), (695, 689, 677, 688), (694, 681, 673, 691), (693, 690, 676, 687), (692, 691, 673, 682), (688, 677, 691, 692), (679, 688, 692, 685), (685, 692, 682, 675), (680, 672, 690, 693), (674, 680, 693, 684), (684, 693, 687, 678), (690, 672, 681, 694), (676, 690, 694, 689), (689, 694, 691, 677), (687, 676, 689, 695), (678, 687, 695, 686), (686, 695, 688, 679), (684, 678, 686, 696), (674, 684, 696, 683), (683, 696, 685, 675), (680, 674, 683, 697), (672, 680, 697, 681), (681, 697, 682, 673), (723, 709, 701, 708), (722, 712, 705, 711), (721, 715, 703, 714), (720, 707, 699, 717), (719, 716, 702, 713), (718, 717, 699, 708), (714, 703, 717, 718), (705, 714, 718, 711), (711, 718, 708, 701), (706, 698, 716, 719), (700, 706, 719, 710), (710, 719, 713, 704), (716, 698, 707, 720), (702, 716, 720, 715), (715, 720, 717, 703), (713, 702, 715, 721), (704, 713, 721, 712), (712, 721, 714, 705), (710, 704, 712, 722), (700, 710, 722, 709), (709, 722, 711, 701), (706, 700, 709, 723), (698, 706, 723, 707), (707, 723, 708, 699), (749, 735, 727, 734), (748, 738, 731, 737), (747, 741, 729, 740), (746, 733, 725, 743), (745, 742, 728, 739), (744, 743, 725, 734), (740, 729, 743, 744), (731, 740, 744, 737), (737, 744, 734, 727), (732, 724, 742, 745), (726, 732, 745, 736), (736, 745, 739, 730), (742, 724, 733, 746), (728, 742, 746, 741), (741, 746, 743, 729), (739, 728, 741, 747), (730, 739, 747, 738), (738, 747, 740, 731), (736, 730, 738, 748), (726, 736, 748, 735), (735, 748, 737, 727), (732, 726, 735, 749), (724, 732, 749, 733), (733, 749, 734, 725), (782, 776, 761, 750), (774, 764, 757, 763), (773, 767, 755, 766), (776, 781, 778, 761), (771, 768, 754, 765), (775, 777, 781, 776), (766, 755, 769, 770), (757, 766, 770, 763), (780, 777, 775, 751), (752, 782, 750, 759), (750, 761, 778, 779), (762, 771, 765, 756), (760, 751, 782, 752), (754, 768, 772, 767), (767, 772, 769, 755), (765, 754, 767, 773), (756, 765, 773, 764), (764, 773, 766, 757), (762, 756, 764, 774), (759, 750, 779, 753), (783, 752, 759, 753), (758, 780, 751, 760), (758, 760, 752, 783), (751, 775, 776, 782), (789, 788, 794, 795), (786, 785, 791, 792), (784, 789, 795, 790), (787, 786, 792, 793), (788, 787, 793, 794), (795, 794, 800, 801), (792, 791, 797, 798), (790, 795, 801, 796), (793, 792, 798, 799), (794, 793, 799, 800), (798, 797, 803, 804), (796, 801, 807, 802), (799, 798, 804, 805), (800, 799, 805, 806), (801, 800, 806, 807), (802, 807, 813, 808), (805, 804, 810, 811), (806, 805, 811, 812), (807, 806, 812, 813), (804, 803, 809, 810), (810, 809, 815, 816), (813, 812, 818, 819), (811, 810, 816, 817), (808, 813, 819, 814), (812, 811, 817, 818), (816, 815, 814, 819, 818, 817), (786, 787, 788, 789, 784, 785), (434, 427, 420), (418, 435, 424), (584, 825, 823, 577), (576, 820, 825, 584), (590, 824, 822, 592), (591, 821, 823, 589), (588, 820, 824, 590), (592, 822, 821, 591)])
me_cube.polygons.foreach_set('material_index', [0, 0, 0, 0, 0, 0, 0, 0, 0, 0, 0, 0, 0, 0, 0, 0, 0, 0, 0, 0, 0, 0, 0, 0, 0, 0, 0, 0, 0, 0, 0, 0, 0, 0, 0, 1, 1, 1, 1, 1, 1, 1, 1, 1, 1, 1, 1, 1, 1, 1, 1, 1, 1, 1, 1, 1, 1, 1, 1, 1, 1, 1, 1, 1, 1, 1, 1, 1, 1, 1, 1, 1, 1, 1, 1, 1, 1, 1, 1, 1, 1, 1, 1, 1, 1, 1, 1, 1, 1, 1, 1, 1, 1, 1, 1, 1, 1, 1, 1, 1, 1, 1, 1, 1, 1, 1, 1, 1, 1, 1, 1, 1, 1, 1, 1, 1, 1, 1, 1, 1, 1, 1, 1, 1, 1, 1, 1, 1, 1, 1, 1, 1, 1, 1, 1, 1, 1, 1, 1, 1, 1, 1, 1, 1, 1, 1, 1, 1, 1, 1, 1, 1, 1, 1, 1, 1, 1, 1, 1, 1, 1, 1, 1, 1, 1, 1, 1, 1, 1, 1, 1, 1, 1, 1, 1, 1, 1, 1, 1, 1, 1, 1, 1, 1, 1, 1, 1, 1, 1, 1, 1, 1, 1, 1, 1, 1, 1, 1, 1, 1, 1, 1, 1, 1, 1, 1, 1, 1, 1, 1, 1, 1, 1, 1, 1, 1, 1, 1, 1, 1, 1, 1, 1, 1, 1, 1, 1, 1, 1, 1, 1, 1, 1, 1, 1, 1, 1, 1, 1, 1, 1, 1, 1, 1, 1, 1, 1, 1, 1, 1, 1, 1, 1, 1, 1, 1, 1, 1, 1, 1, 1, 1, 1, 1, 1, 1, 1, 1, 1, 1, 1, 1, 1, 1, 1, 1, 1, 1, 1, 1, 1, 1, 1, 1, 1, 1, 1, 1, 1, 1, 1, 1, 1, 1, 1, 1, 1, 1, 1, 1, 1, 1, 1, 1, 1, 1, 1, 1, 1, 1, 1, 1, 1, 1, 1, 1, 1, 1, 1, 1, 1, 1, 1, 1, 1, 0, 0, 0, 0, 0, 0, 0, 0, 0, 0, 0, 0, 0, 0, 0, 0, 0, 0, 0, 0, 0, 0, 0, 0, 0, 0, 0, 0, 0, 0, 0, 0, 0, 0, 0, 0, 0, 0, 0, 0, 0, 0, 0, 0, 0, 0, 0, 0, 0, 0, 0, 0, 0, 1, 1, 1, 1, 1, 1, 0, 0, 0, 0, 0, 0, 0, 0, 0, 0, 0, 0, 0, 0, 0, 0, 0, 0, 0, 0, 0, 0, 0, 0, 0, 0, 0, 0, 0, 0, 0, 0, 0, 0, 0, 2, 2, 2, 2, 2, 2, 2, 2, 2, 2, 2, 2, 2, 2, 2, 2, 2, 2, 2, 2, 2, 2, 2, 2, 2, 2, 2, 2, 2, 2, 2, 2, 2, 2, 2, 2, 2, 2, 2, 2, 2, 2, 2, 2, 2, 2, 2, 2, 2, 2, 2, 2, 2, 2, 2, 2, 2, 2, 2, 2, 2, 2, 2, 2, 2, 2, 2, 2, 2, 2, 2, 2, 2, 2, 2, 2, 2, 2, 2, 2, 2, 2, 2, 2, 2, 2, 2, 2, 2, 2, 2, 2, 2, 2, 2, 2, 2, 2, 2, 2, 2, 2, 2, 2, 2, 2, 2, 2, 2, 2, 2, 2, 2, 2, 2, 2, 2, 2, 2, 2, 2, 2, 2, 2, 2, 2, 2, 2, 2, 2, 2, 2, 2, 2, 2, 2, 2, 2, 2, 2, 2, 2, 2, 2, 2, 2, 2, 2, 2, 2, 2, 2, 2, 2, 2, 2, 2, 2, 2, 2, 2, 2, 2, 2, 2, 2, 2, 2, 2, 2, 2, 2, 2, 2, 2, 2, 2, 2, 2, 2, 2, 2, 2, 2, 2, 2, 2, 2, 2, 2, 2, 2, 2, 2, 2, 2, 2, 2, 2, 2, 2, 2, 2, 2, 2, 2, 2, 2, 2, 2, 2, 2, 2, 2, 2, 2, 2, 2, 2, 2, 2, 2, 2, 2, 2, 2, 2, 2, 2, 2, 2, 2, 2, 2, 2, 2, 2, 2, 2, 2, 2, 2, 2, 2, 2, 2, 2, 2, 2, 2, 2, 2, 2, 2, 2, 2, 2, 2, 2, 2, 2, 2, 2, 2, 2, 2, 2, 2, 2, 2, 2, 2, 2, 2, 2, 2, 2, 2, 2, 2, 2, 2, 2, 2, 2, 2, 2, 2, 2, 2, 0, 0, 0, 0, 0, 0, 0, 0, 0, 0, 0, 0, 0, 0, 0, 0, 0, 0, 0, 0, 0, 0, 0, 0, 0, 0, 0, 0, 0, 0, 0, 0, 0, 0, 0, 0, 0, 0, 0, 0, 0, 0, 0, 0, 0, 0, 0, 0, 0, 0, 0, 0, 0, 2, 2, 2, 2, 2, 2])
me_cube.materials.append(mat_bodymain)
me_cube.materials.append(mat_bodyleft)
me_cube.materials.append(mat_bodyright)
me_cube.use_remesh_preserve_volume = False
me_cube.use_remesh_preserve_attributes = False
me_cube.use_mirror_vertex_groups = False
me_cube.update()
arm_armature = bpy.data.armatures.new('Armature')  # bones are not reproduced

# ---- objects
ob_armature = bpy.data.objects.new('Armature', arm_armature)
ob_mannequin = bpy.data.objects.new('Mannequin', me_cube)
ob_lamp = bpy.data.objects.new('Lamp', light_lamp)
ob_camera = bpy.data.objects.new('Camera', cam_camera)

# ---- transforms, parenting, visibility, modifiers, constraints
ob_armature.location = (0.0, 0.0, 0.0)
ob_armature.show_in_front = True
ob_armature.lineart.crease_threshold = 0.0
ob_mannequin.parent = ob_armature
ob_mannequin.location = (0.0, 0.0, 0.0)
ob_mannequin.scale = (0.194, 0.194, 0.194)
ob_mannequin.lock_rotations_4d = False
ob_mannequin.empty_display_type = 'ARROWS'
ob_mannequin.lineart.crease_threshold = 0.0
_vg = ob_mannequin.vertex_groups.new(name='Hip')
_vg.add([16, 17, 18, 19, 20, 21, 22, 23, 24, 25, 26, 27, 414, 415, 416, 417, 418, 419, 420, 421, 422, 423, 424, 425, 426, 427, 428, 429, 430, 431, 432, 433, 434, 435], 1.0, 'REPLACE')
_vg = ob_mannequin.vertex_groups.new(name='Spine')
_vg.add([0, 1, 2, 3, 4, 5, 6, 7, 8, 9, 10, 11, 12, 13, 14, 15, 345, 346, 347, 348, 352, 353, 354, 355, 356, 390, 391, 392, 393, 394, 395, 396, 397, 398, 399, 400, 401, 402, 403, 404, 405, 406, 407, 408, 409, 410, 411, 412, 413, 754, 755, 756, 757, 762, 763, 764, 765, 766, 767, 768, 769, 770, 771, 772, 773, 774], 1.0, 'REPLACE')
_vg = ob_mannequin.vertex_groups.new(name='Head')
_vg.add([342, 343, 344, 349, 350, 351, 357, 358, 359, 360, 361, 362, 363, 364, 365, 366, 367, 368, 369, 370, 371, 372, 373, 374, 375, 376, 377, 378, 379, 380, 381, 382, 383, 750, 751, 752, 753, 758, 759, 760, 761, 775, 776, 777, 778, 779, 780, 781, 782, 783, 784, 785, 786, 787, 788, 789, 790, 791, 792, 793, 794, 795, 796, 797, 798, 799, 800, 801, 802, 803, 804, 805, 806, 807, 808, 809, 810, 811, 812, 813, 814, 815, 816, 817, 818, 819], 1.0, 'REPLACE')
_vg = ob_mannequin.vertex_groups.new(name='UpperArm.L')
_vg.add([28, 29, 30, 31, 32, 33, 34, 35, 36, 37, 38, 39, 40, 41, 42, 43, 44, 45, 46, 47, 48, 49, 50, 51, 238, 239, 240, 241, 242, 243, 244, 245, 246, 247, 248, 249, 250, 251, 252, 253, 254, 255, 256, 257, 258, 259, 260, 261, 262, 263], 1.0, 'REPLACE')
_vg = ob_mannequin.vertex_groups.new(name='LowerArm.L')
_vg.add([52, 53, 54, 55, 56, 57, 58, 59, 60, 61, 62, 63, 64, 65, 66, 67, 68, 69, 70, 71, 72, 73, 74, 75, 186, 187, 188, 189, 190, 191, 192, 193, 194, 195, 196, 197, 198, 199, 200, 201, 202, 203, 204, 205, 206, 207, 208, 209, 210, 211], 1.0, 'REPLACE')
_vg = ob_mannequin.vertex_groups.new(name='Hand.L')
_vg.add([76, 77, 78, 79, 80, 81, 82, 83, 84, 85, 86, 87, 88, 89, 90, 91, 92, 93, 94, 95, 212, 213, 214, 215, 216, 217, 218, 219, 220, 221, 222, 223, 224, 225, 226, 227, 228, 229, 230, 231, 232, 233, 234, 235, 236, 237], 1.0, 'REPLACE')
_vg = ob_mannequin.vertex_groups.new(name='UpperArm.R')
_vg.add([436, 437, 438, 439, 440, 441, 442, 443, 444, 445, 446, 447, 448, 449, 450, 451, 452, 453, 454, 455, 456, 457, 458, 459, 646, 647, 648, 649, 650, 651, 652, 653, 654, 655, 656, 657, 658, 659, 660, 661, 662, 663, 664, 665, 666, 667, 668, 669, 670, 671], 1.0, 'REPLACE')
_vg = ob_mannequin.vertex_groups.new(name='LowerArm.R')
_vg.add([460, 461, 462, 463, 464, 465, 466, 467, 468, 469, 470, 471, 472, 473, 474, 475, 476, 477, 478, 479, 480, 481, 482, 483, 594, 595, 596, 597, 598, 599, 600, 601, 602, 603, 604, 605, 606, 607, 608, 609, 610, 611, 612, 613, 614, 615, 616, 617, 618, 619], 1.0, 'REPLACE')
_vg = ob_mannequin.vertex_groups.new(name='Hand.R')
_vg.add([484, 485, 486, 487, 488, 489, 490, 491, 492, 493, 494, 495, 496, 497, 498, 499, 500, 501, 502, 503, 620, 621, 622, 623, 624, 625, 626, 627, 628, 629, 630, 631, 632, 633, 634, 635, 636, 637, 638, 639, 640, 641, 642, 643, 644, 645], 1.0, 'REPLACE')
_vg = ob_mannequin.vertex_groups.new(name='UpperLeg.L')
_vg.add([96, 97, 98, 99, 100, 101, 102, 103, 104, 105, 106, 107, 108, 109, 110, 111, 112, 113, 114, 115, 116, 117, 118, 119, 120, 121, 122, 123, 124, 125, 126, 127, 264, 265, 266, 267, 268, 269, 270, 271, 272, 273, 274, 275, 276, 277, 278, 279, 280, 281, 282, 283, 284, 285, 286, 287, 288, 289], 1.0, 'REPLACE')
_vg = ob_mannequin.vertex_groups.new(name='LowerLeg.L')
_vg.add([128, 129, 130, 131, 132, 133, 134, 135, 136, 137, 138, 139, 140, 141, 142, 143, 144, 145, 146, 147, 148, 149, 150, 151, 152, 153, 154, 155, 156, 157, 158, 159, 160, 161, 162, 163, 164, 165, 166, 167, 290, 291, 292, 293, 294, 295, 296, 297, 298, 299, 300, 301, 302, 303, 304, 305, 306, 307, 308, 309, 310, 311, 312, 313, 314, 315], 1.0, 'REPLACE')
_vg = ob_mannequin.vertex_groups.new(name='Foot.L')
for _i, _w in zip([170, 171, 174, 175, 177, 178, 180, 181, 182, 183, 184, 185, 316, 317, 318, 319, 320, 321, 322, 323, 324, 325, 326, 327, 328, 329, 330, 331, 332, 333, 334, 335, 336, 337, 338, 339, 340, 341, 384, 385, 386, 387, 388, 389], [1.0, 1.0, 1.0, 1.0, 1.0, 1.0, 1.0, 1.0, 1.0, 1.0, 1.0, 1.0, 1.0, 1.0, 1.0, 1.0, 1.0, 1.0, 1.0, 1.0, 1.0, 1.0, 1.0, 1.0, 1.0, 1.0, 1.0, 1.0, 1.0, 1.0, 1.0, 1.0, 1.0, 1.0, 1.0, 1.0, 1.0, 1.0, 0.5, 0.5, 0.5, 0.5, 0.5, 0.5]): _vg.add([_i], _w, 'REPLACE')
_vg = ob_mannequin.vertex_groups.new(name='UpperLeg.R')
_vg.add([504, 505, 506, 507, 508, 509, 510, 511, 512, 513, 514, 515, 516, 517, 518, 519, 520, 521, 522, 523, 524, 525, 526, 527, 528, 529, 530, 531, 532, 533, 534, 535, 672, 673, 674, 675, 676, 677, 678, 679, 680, 681, 682, 683, 684, 685, 686, 687, 688, 689, 690, 691, 692, 693, 694, 695, 696, 697], 1.0, 'REPLACE')
_vg = ob_mannequin.vertex_groups.new(name='LowerLeg.R')
_vg.add([536, 537, 538, 539, 540, 541, 542, 543, 544, 545, 546, 547, 548, 549, 550, 551, 552, 553, 554, 555, 556, 557, 558, 559, 560, 561, 562, 563, 564, 565, 566, 567, 568, 569, 570, 571, 572, 573, 574, 575, 698, 699, 700, 701, 702, 703, 704, 705, 706, 707, 708, 709, 710, 711, 712, 713, 714, 715, 716, 717, 718, 719, 720, 721, 722, 723], 1.0, 'REPLACE')
_vg = ob_mannequin.vertex_groups.new(name='Foot.R')
for _i, _w in zip([578, 579, 582, 583, 585, 586, 588, 589, 590, 591, 592, 593, 724, 725, 726, 727, 728, 729, 730, 731, 732, 733, 734, 735, 736, 737, 738, 739, 740, 741, 742, 743, 744, 745, 746, 747, 748, 749, 820, 821, 822, 823, 824, 825], [1.0, 1.0, 1.0, 1.0, 1.0, 1.0, 1.0, 1.0, 1.0, 1.0, 1.0, 1.0, 1.0, 1.0, 1.0, 1.0, 1.0, 1.0, 1.0, 1.0, 1.0, 1.0, 1.0, 1.0, 1.0, 1.0, 1.0, 1.0, 1.0, 1.0, 1.0, 1.0, 1.0, 1.0, 1.0, 1.0, 1.0, 1.0, 0.5, 0.5, 0.5, 0.5, 0.5, 0.5]): _vg.add([_i], _w, 'REPLACE')
_vg = ob_mannequin.vertex_groups.new(name='Toes.L')
for _i, _w in zip([168, 169, 172, 173, 176, 179, 180, 181, 182, 183, 184, 185, 384, 385, 386, 387, 388, 389], [1.0, 1.0, 1.0, 1.0, 1.0, 1.0, 0.5, 0.5, 0.5, 0.5, 0.5, 0.5, 1.0, 1.0, 1.0, 1.0, 1.0, 1.0]): _vg.add([_i], _w, 'REPLACE')
_vg = ob_mannequin.vertex_groups.new(name='Toes.R')
for _i, _w in zip([576, 577, 580, 581, 584, 587, 588, 589, 590, 591, 592, 593, 820, 821, 822, 823, 824, 825], [1.0, 1.0, 1.0, 1.0, 1.0, 1.0, 0.5, 0.5, 0.5, 0.5, 0.5, 0.5, 1.0, 1.0, 1.0, 1.0, 1.0, 1.0]): _vg.add([_i], _w, 'REPLACE')
_m = ob_mannequin.modifiers.new('Armature', 'ARMATURE')
_m.object = ob_armature
ob_lamp.location = (3.185, -5.923, 5.904)
ob_lamp.lock_rotations_4d = False
ob_lamp.empty_display_type = 'ARROWS'
ob_lamp.color = (0.0, 0.0, 0.0, 0.0)
ob_lamp.lineart.crease_threshold = 0.0
ob_camera.location = (2.505, -2.227, 2.679)
ob_camera.rotation_euler = (1.109, 4.011e-09, 0.8149)
ob_camera.lock_rotations_4d = False
ob_camera.empty_display_type = 'ARROWS'
ob_camera.color = (0.0, 0.0, 0.0, 0.0)
ob_camera.hide_viewport = True
ob_camera.display_type = 'WIRE'
ob_camera.lineart.crease_threshold = 0.0

# ---- collection membership
col_collection_1.objects.link(ob_armature)
col_collection_1.objects.link(ob_mannequin)
col_collection_1.objects.link(ob_lamp)
col_collection_1.objects.link(ob_camera)

# ---- scene / render settings (as saved in the file)
scene.camera = ob_camera
scene.frame_start = 1; scene.frame_end = 36; scene.frame_set(3)
scene.render.engine = 'CYCLES'
scene.render.resolution_percentage = 50
scene.render.fps = 30
scene.render.dither_intensity = 0.0
scene.cycles.use_denoising = False
scene.cycles.samples = 128
scene.cycles.sampling_pattern = 'TABULATED_SOBOL'
scene.cycles.use_adaptive_sampling = False
scene.cycles.use_light_tree = False
scene.cycles.blur_glossy = 0.0
scene.cycles.sample_clamp_indirect = 0.0
scene.view_settings.view_transform = 'Filmic'
bpy.context.view_layer.update()
